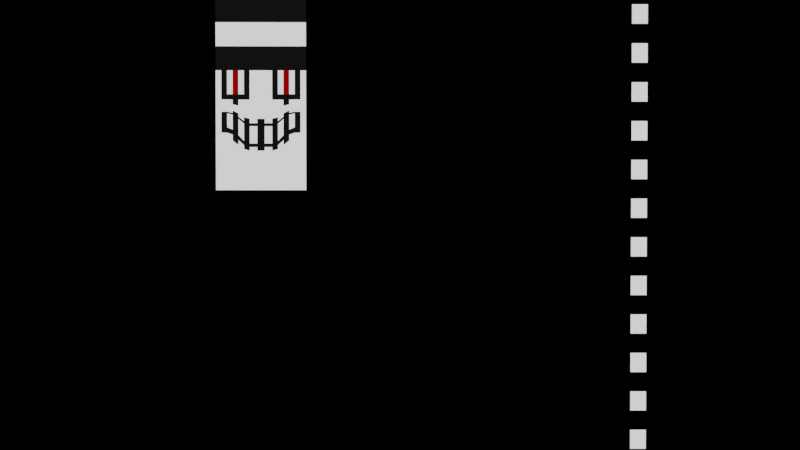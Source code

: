 # Source: welcome_14_-_3.blend  (saved by Blender 3.4.6; exported with 4.5.12 LTS)
import bpy
from mathutils import Matrix  # noqa: F401  (used for matrix-valued properties, if any)

bpy.ops.wm.read_factory_settings(use_empty=True)
scene = bpy.context.scene
scene.name = 'Scene'

# ---- collections
col_collection = bpy.data.collections.new('Collection'); scene.collection.children.link(col_collection)

# ---- materials (node trees are filled in below, after node groups)
mat_material_001 = bpy.data.materials.new('Material.001')
mat_material_001.use_transparent_shadow = False
mat_material_002 = bpy.data.materials.new('Material.002')
mat_material_002.use_transparent_shadow = False
mat_material_003 = bpy.data.materials.new('Material.003')
mat_material_003.use_transparent_shadow = False
mat_material_004 = bpy.data.materials.new('Material.004')
mat_material_004.use_transparent_shadow = False
mat_material_005 = bpy.data.materials.new('Material.005')
mat_material_005.use_transparent_shadow = False
mat_material_006 = bpy.data.materials.new('Material.006')
mat_material_006.use_transparent_shadow = False

# ---- material node trees
mat_material_001.use_nodes = True; mat_material_001.node_tree.nodes.clear()
_N = mat_material_001.node_tree.nodes; _L = mat_material_001.node_tree.links
n0 = _N.new('ShaderNodeBsdfPrincipled'); n0.name = 'Principled BSDF'; n0.location = (10, 300)
n0.distribution = 'GGX'
n0.subsurface_method = 'RANDOM_WALK_SKIN'
n0.inputs[0].default_value = (1.0, 1.0, 1.0, 1.0)
n0.inputs[3].default_value = 1.45
n0.inputs[28].default_value = 1.0
n1 = _N.new('ShaderNodeOutputMaterial'); n1.name = 'Material Output'; n1.location = (300, 300)
_L.new(n0.outputs[0], n1.inputs[0])
n1.is_active_output = True
mat_material_002.use_nodes = True; mat_material_002.node_tree.nodes.clear()
_N = mat_material_002.node_tree.nodes; _L = mat_material_002.node_tree.links
n0 = _N.new('ShaderNodeBsdfPrincipled'); n0.name = 'Principled BSDF'; n0.location = (10, 300)
n0.distribution = 'GGX'
n0.subsurface_method = 'RANDOM_WALK_SKIN'
n0.inputs[0].default_value = (0.02038, 0.02038, 0.02038, 1.0)
n0.inputs[3].default_value = 1.45
n0.inputs[27].default_value = (0.005605, 0.005605, 0.005605, 1.0)
n0.inputs[28].default_value = 1.0
n1 = _N.new('ShaderNodeOutputMaterial'); n1.name = 'Material Output'; n1.location = (300, 300)
_L.new(n0.outputs[0], n1.inputs[0])
n1.is_active_output = True
mat_material_003.use_nodes = True; mat_material_003.node_tree.nodes.clear()
_N = mat_material_003.node_tree.nodes; _L = mat_material_003.node_tree.links
n0 = _N.new('ShaderNodeBsdfPrincipled'); n0.name = 'Principled BSDF'; n0.location = (10, 300)
n0.distribution = 'GGX'
n0.subsurface_method = 'RANDOM_WALK_SKIN'
n0.inputs[0].default_value = (0.8, 0.0, 0.003113, 1.0)
n0.inputs[3].default_value = 1.45
n0.inputs[27].default_value = (0.2462, 0.0, 0.0008043, 1.0)
n0.inputs[28].default_value = 1.0
n1 = _N.new('ShaderNodeOutputMaterial'); n1.name = 'Material Output'; n1.location = (300, 300)
_L.new(n0.outputs[0], n1.inputs[0])
n1.is_active_output = True
mat_material_004.use_nodes = True; mat_material_004.node_tree.nodes.clear()
_N = mat_material_004.node_tree.nodes; _L = mat_material_004.node_tree.links
n0 = _N.new('ShaderNodeBsdfPrincipled'); n0.name = 'Principled BSDF'; n0.location = (10, 300)
n0.distribution = 'GGX'
n0.subsurface_method = 'RANDOM_WALK_SKIN'
n0.inputs[0].default_value = (0.0, 0.8, 0.3478, 1.0)
n0.inputs[3].default_value = 1.45
n0.inputs[27].default_value = (0.2596, 0.6738, 0.3923, 1.0)
n0.inputs[28].default_value = 1.0
n1 = _N.new('ShaderNodeOutputMaterial'); n1.name = 'Material Output'; n1.location = (300, 300)
_L.new(n0.outputs[0], n1.inputs[0])
n1.is_active_output = True
mat_material_005.use_nodes = True; mat_material_005.node_tree.nodes.clear()
_N = mat_material_005.node_tree.nodes; _L = mat_material_005.node_tree.links
n0 = _N.new('ShaderNodeBsdfPrincipled'); n0.name = 'Principled BSDF'; n0.location = (10, 300)
n0.distribution = 'GGX'
n0.subsurface_method = 'RANDOM_WALK_SKIN'
n0.inputs[0].default_value = (0.0, 0.0, 0.0, 1.0)
n0.inputs[3].default_value = 1.45
n0.inputs[27].default_value = (0.0, 0.0, 0.0, 1.0)
n0.inputs[28].default_value = 1.0
n1 = _N.new('ShaderNodeOutputMaterial'); n1.name = 'Material Output'; n1.location = (300, 300)
_L.new(n0.outputs[0], n1.inputs[0])
n1.is_active_output = True
mat_material_006.use_nodes = True; mat_material_006.node_tree.nodes.clear()
_N = mat_material_006.node_tree.nodes; _L = mat_material_006.node_tree.links
n0 = _N.new('ShaderNodeBsdfPrincipled'); n0.name = 'Principled BSDF'; n0.location = (10, 300)
n0.distribution = 'GGX'
n0.subsurface_method = 'RANDOM_WALK_SKIN'
n0.inputs[0].default_value = (0.8, 0.07828, 0.0, 1.0)
n0.inputs[3].default_value = 1.45
n0.inputs[27].default_value = (1.0, 0.0572, 0.006553, 1.0)
n0.inputs[28].default_value = 1.0
n1 = _N.new('ShaderNodeOutputMaterial'); n1.name = 'Material Output'; n1.location = (300, 300)
_L.new(n0.outputs[0], n1.inputs[0])
n1.is_active_output = True

# ---- world
world_world = bpy.data.worlds.new('World'); scene.world = world_world
world_world.use_nodes = True; world_world.node_tree.nodes.clear()
_N = world_world.node_tree.nodes; _L = world_world.node_tree.links
n0 = _N.new('ShaderNodeOutputWorld'); n0.name = 'World Output'; n0.location = (300, 300)
n1 = _N.new('ShaderNodeBackground'); n1.name = 'Background'; n1.location = (10, 300)
n1.inputs[0].default_value = (0.0, 0.0, 0.0, 1.0)
_L.new(n1.outputs[0], n0.inputs[0])
n0.is_active_output = True
world_world.color = (0.05088, 0.05088, 0.05088)
world_world.use_sun_shadow = False
world_world.sun_shadow_jitter_overblur = 0.0

# ---- cameras
cam_camera = bpy.data.cameras.new('Camera')
cam_camera.clip_end = 100.0
cam_camera.ortho_scale = 7.314

# ---- meshes
me_plane = bpy.data.meshes.new('Plane')
me_plane.from_pydata([(-1.0, -1.0, 0.0), (1.0, -1.0, 0.0), (-1.0, 1.0, 0.0), (1.0, 1.0, 0.0), (-1.0, 0.75, 0.0), (-1.0, 0.5, 0.0), (-1.0, 0.25, 0.0), (-1.0, 0.0, 0.0), (-1.0, -0.1935, -5.243e-09), (-1.0, -0.4195, -7.472e-09), (-1.0, -0.75, 0.0), (-0.75, -1.0, 0.0), (-0.5, -1.0, 0.0), (-0.25, -1.0, 0.0), (0.0, -1.0, 0.0), (0.25, -1.0, 0.0), (0.5, -1.0, 0.0), (0.75, -1.0, 0.0), (1.0, -0.75, 0.0), (1.0, -0.4195, -7.472e-09), (1.0, -0.1935, -5.243e-09), (1.0, 0.0, 0.0), (1.0, 0.25, 0.0), (1.0, 0.5, 0.0), (1.0, 0.75, 0.0), (0.75, 1.0, 0.0), (0.5, 1.0, 0.0), (0.25, 1.0, 0.0), (0.0, 1.0, 0.0), (-0.25, 1.0, 0.0), (-0.5, 1.0, 0.0), (-0.75, 1.0, 0.0), (-0.75, -0.75, 0.0), (-0.75, -0.3997, -9.307e-09), (-0.75, -0.1822, -6.29e-09), (-0.75, 0.0, 0.0), (-0.75, 0.25, 0.0), (-0.75, 0.5, 0.0), (-0.75, 0.75, 0.0), (-0.5, -0.75, 0.0), (-0.5, -0.4762, -2.21e-09), (-0.5, -0.2323, -1.643e-09), (-0.5, 0.0, 0.0), (-0.5, 0.25, 0.0), (-0.5, 0.5, 0.0), (-0.5, 0.75, 0.0), (-0.25, -0.75, 0.0), (-0.25, -0.5493, 4.573e-09), (-0.25, -0.3013, 4.764e-09), (-0.25, 0.0, 0.0), (-0.25, 0.25, 0.0), (-0.25, 0.5, 0.0), (-0.25, 0.75, 0.0), (0.0, -0.75, 0.0), (0.0, -0.5493, 4.573e-09), (0.0, -0.3013, 4.764e-09), (0.0, 0.0, 0.0), (0.0, 0.25, 0.0), (0.0, 0.5, 0.0), (0.0, 0.75, 0.0), (0.25, -0.75, 0.0), (0.25, -0.5493, 4.573e-09), (0.25, -0.3013, 4.764e-09), (0.25, 0.0, 0.0), (0.25, 0.25, 0.0), (0.25, 0.5, 0.0), (0.25, 0.75, 0.0), (0.5, -0.75, 0.0), (0.5, -0.4762, -2.21e-09), (0.5, -0.2323, -1.643e-09), (0.5, 0.0, 0.0), (0.5, 0.25, 0.0), (0.5, 0.5, 0.0), (0.5, 0.75, 0.0), (0.75, -0.75, 0.0), (0.75, -0.3997, -9.307e-09), (0.75, -0.1822, -6.29e-09), (0.75, 0.0, 0.0), (0.75, 0.25, 0.0), (0.75, 0.5, 0.0), (0.75, 0.75, 0.0), (-0.625, -1.0, 0.0), (-0.625, 1.0, 0.0), (-0.625, -0.75, 0.0), (-0.625, -0.4196, -7.462e-09), (-0.625, -0.1935, -5.243e-09), (-0.625, 0.0, 0.0), (-0.625, 0.25, 0.0), (-0.625, 0.5, 0.0), (-0.625, 0.75, 0.0), (-0.375, -1.0, 0.0), (-0.375, 1.0, 0.0), (-0.375, -0.75, 0.0), (-0.375, -0.5293, 2.719e-09), (-0.375, -0.28, 2.78e-09), (-0.375, 0.0, 0.0), (-0.375, 0.25, 0.0), (-0.375, 0.5, 0.0), (-0.375, 0.75, 0.0), (0.375, -1.0, 0.0), (0.375, 1.0, 0.0), (0.375, -0.75, 0.0), (0.375, -0.5293, 2.719e-09), (0.375, -0.28, 2.78e-09), (0.375, 0.0, 0.0), (0.375, 0.25, 0.0), (0.375, 0.5, 0.0), (0.375, 0.75, 0.0), (0.625, -1.0, 0.0), (0.625, 1.0, 0.0), (0.625, -0.75, 0.0), (0.625, -0.4196, -7.462e-09), (0.625, -0.1935, -5.243e-09), (0.625, 0.0, 0.0), (0.625, 0.25, 0.0), (0.625, 0.5, 0.0), (0.625, 0.75, 0.0), (-0.875, 1.0, 0.0), (-0.875, -1.0, 0.0), (-0.875, -0.75, 0.0), (-0.875, -0.3997, -9.307e-09), (-0.875, -0.1822, -6.29e-09), (-0.875, 0.0, 0.0), (-0.875, 0.25, 0.0), (-0.875, 0.5, 0.0), (-0.875, 0.75, 0.0), (0.875, -1.0, 0.0), (0.875, 1.0, 0.0), (0.875, -0.75, 0.0), (0.875, -0.3997, -9.307e-09), (0.875, -0.1822, -6.29e-09), (0.875, 0.0, 0.0), (0.875, 0.25, 0.0), (0.875, 0.5, 0.0), (0.875, 0.75, 0.0), (-1.0, -0.05427, -8.636e-11), (1.0, -0.05427, -8.636e-11), (-0.75, -0.05329, -1.767e-10), (-0.5, -0.0552, 0.0), (-0.25, -0.0552, 0.0), (0.0, -0.0552, 0.0), (0.25, -0.0552, 0.0), (0.5, -0.0552, 0.0), (0.75, -0.05329, -1.767e-10), (-0.625, -0.05427, -8.636e-11), (-0.375, -0.0552, 0.0), (0.375, -0.0552, 0.0), (0.625, -0.05427, -8.636e-11), (-0.875, -0.05329, -1.767e-10), (0.875, -0.05329, -1.767e-10), (-1.0, -0.3682, -8.942e-09), (1.0, -0.3682, -8.942e-09), (-0.75, -0.3437, -1.121e-08), (-0.5, -0.4258, -3.598e-09), (-0.25, -0.5133, 4.516e-09), (0.0, -0.5139, 4.573e-09), (0.25, -0.5133, 4.516e-09), (0.5, -0.4258, -3.598e-09), (0.75, -0.3437, -1.121e-08), (-0.625, -0.3682, -8.942e-09), (-0.375, -0.4872, 2.103e-09), (0.375, -0.4872, 2.103e-09), (0.625, -0.3682, -8.942e-09), (-0.875, -0.3437, -1.121e-08), (0.875, -0.3437, -1.121e-08), (1.0, -0.2109, -6.466e-09), (-0.75, -0.1982, -7.645e-09), (-0.5, -0.2549, -2.385e-09), (-0.25, -0.3313, 4.706e-09), (0.0, -0.3319, 4.764e-09), (0.25, -0.3313, 4.706e-09), (0.5, -0.2549, -2.385e-09), (0.75, -0.1982, -7.645e-09), (-0.625, -0.2109, -6.462e-09), (-0.375, -0.3048, 2.245e-09), (0.375, -0.3048, 2.245e-09), (0.625, -0.2109, -6.462e-09), (-0.875, -0.1982, -7.645e-09), (0.875, -0.1982, -7.645e-09), (-1.0, -0.2109, -6.466e-09), (-1.0, -0.2716, -9.371e-09), (1.0, -0.2716, -9.371e-09), (-0.75, -0.2537, -1.103e-08), (-0.5, -0.3237, -4.538e-09), (-0.25, -0.4091, 3.392e-09), (0.0, -0.412, 3.653e-09), (0.25, -0.4091, 3.392e-09), (0.5, -0.3237, -4.538e-09), (0.75, -0.2537, -1.103e-08), (-0.625, -0.2716, -9.365e-09), (-0.375, -0.3817, 8.415e-10), (0.375, -0.3817, 8.415e-10), (0.625, -0.2716, -9.365e-09), (-0.875, -0.2537, -1.103e-08), (0.875, -0.2537, -1.103e-08), (-0.08106, -1.0, 0.0), (-0.08106, 1.0, 0.0), (-0.08106, -0.75, 0.0), (-0.08106, -0.5493, 4.573e-09), (-0.08106, -0.3013, 4.764e-09), (-0.08106, 0.0, 0.0), (-0.08106, 0.25, 0.0), (-0.08106, 0.5, 0.0), (-0.08106, 0.75, 0.0), (-0.08106, -0.0552, 0.0), (-0.08106, -0.5136, 4.544e-09), (-0.08106, -0.3316, 4.735e-09), (-0.08106, -0.4106, 3.523e-09), (0.08106, -1.0, 0.0), (0.08106, 1.0, 0.0), (0.08106, -0.75, 0.0), (0.08106, -0.5493, 4.573e-09), (0.08106, -0.3013, 4.764e-09), (0.08106, 0.0, 0.0), (0.08106, 0.25, 0.0), (0.08106, 0.5, 0.0), (0.08106, 0.75, 0.0), (0.08106, -0.0552, 0.0), (0.08106, -0.5136, 4.544e-09), (0.08106, -0.3316, 4.735e-09), (0.08106, -0.4106, 3.523e-09), (-1.0, -0.104, -1.928e-09), (1.0, -0.104, -1.928e-09), (-0.75, -0.09933, -2.36e-09), (-0.5, -0.1184, -5.868e-10), (-0.25, -0.1431, 1.701e-09), (0.0, -0.1431, 1.701e-09), (0.25, -0.1431, 1.701e-09), (0.5, -0.1184, -5.868e-10), (0.75, -0.09933, -2.36e-09), (-0.625, -0.104, -1.928e-09), (-0.375, -0.1355, 9.927e-10), (0.375, -0.1355, 9.927e-10), (0.625, -0.104, -1.928e-09), (-0.875, -0.09933, -2.36e-09), (0.875, -0.09933, -2.36e-09), (-0.08106, -0.1431, 1.701e-09), (0.08106, -0.1431, 1.701e-09), (-1.0, -0.1676, -4.283e-09), (1.0, -0.1676, -4.283e-09), (-0.75, -0.1582, -5.153e-09), (-0.5, -0.1993, -1.337e-09), (-0.25, -0.2555, 3.877e-09), (0.0, -0.2555, 3.877e-09), (0.25, -0.2555, 3.877e-09), (0.5, -0.1993, -1.337e-09), (0.75, -0.1582, -5.153e-09), (-0.625, -0.1676, -4.283e-09), (-0.375, -0.2381, 2.262e-09), (0.375, -0.2381, 2.262e-09), (0.625, -0.1676, -4.283e-09), (-0.875, -0.1582, -5.153e-09), (0.875, -0.1582, -5.153e-09), (-0.08106, -0.2555, 3.877e-09), (0.08106, -0.2555, 3.877e-09), (-1.0, -0.4814, -6.071e-09), (1.0, -0.4814, -6.071e-09), (-0.75, -0.4654, -7.562e-09), (-0.5, -0.5275, -1.796e-09), (-0.25, -0.5869, 3.716e-09), (0.0, -0.5869, 3.716e-09), (0.25, -0.5869, 3.716e-09), (0.5, -0.5275, -1.796e-09), (0.75, -0.4654, -7.562e-09), (-0.625, -0.4815, -6.063e-09), (-0.375, -0.5707, 2.209e-09), (0.375, -0.5707, 2.209e-09), (0.625, -0.4815, -6.063e-09), (-0.875, -0.4654, -7.562e-09), (0.875, -0.4654, -7.562e-09), (-0.08106, -0.5869, 3.716e-09), (0.08106, -0.5869, 3.716e-09)], [], [(134, 24, 3, 127), (125, 38, 31, 117), (89, 45, 30, 82), (98, 52, 29, 91), (203, 59, 28, 196), (216, 66, 27, 209), (107, 73, 26, 100), (116, 80, 25, 109), (118, 11, 32, 119), (268, 257, 33, 120), (177, 166, 34, 121), (148, 137, 35, 122), (122, 35, 36, 123), (123, 36, 37, 124), (124, 37, 38, 125), (81, 12, 39, 83), (264, 258, 40, 84), (173, 167, 41, 85), (144, 138, 42, 86), (86, 42, 43, 87), (87, 43, 44, 88), (88, 44, 45, 89), (90, 13, 46, 92), (265, 259, 47, 93), (174, 168, 48, 94), (145, 139, 49, 95), (95, 49, 50, 96), (96, 50, 51, 97), (97, 51, 52, 98), (195, 14, 53, 197), (270, 260, 54, 198), (206, 169, 55, 199), (204, 140, 56, 200), (200, 56, 57, 201), (201, 57, 58, 202), (202, 58, 59, 203), (208, 15, 60, 210), (271, 261, 61, 211), (219, 170, 62, 212), (217, 141, 63, 213), (213, 63, 64, 214), (214, 64, 65, 215), (215, 65, 66, 216), (99, 16, 67, 101), (266, 262, 68, 102), (175, 171, 69, 103), (146, 142, 70, 104), (104, 70, 71, 105), (105, 71, 72, 106), (106, 72, 73, 107), (108, 17, 74, 110), (267, 263, 75, 111), (176, 172, 76, 112), (147, 143, 77, 113), (113, 77, 78, 114), (114, 78, 79, 115), (115, 79, 80, 116), (126, 1, 18, 128), (269, 256, 19, 129), (178, 165, 20, 130), (149, 136, 21, 131), (131, 21, 22, 132), (132, 22, 23, 133), (133, 23, 24, 134), (37, 88, 89, 38), (36, 87, 88, 37), (35, 86, 87, 36), (137, 144, 86, 35), (166, 173, 85, 34), (257, 264, 84, 33), (11, 81, 83, 32), (38, 89, 82, 31), (44, 97, 98, 45), (43, 96, 97, 44), (42, 95, 96, 43), (138, 145, 95, 42), (167, 174, 94, 41), (258, 265, 93, 40), (12, 90, 92, 39), (45, 98, 91, 30), (65, 106, 107, 66), (64, 105, 106, 65), (63, 104, 105, 64), (141, 146, 104, 63), (170, 175, 103, 62), (261, 266, 102, 61), (15, 99, 101, 60), (66, 107, 100, 27), (72, 115, 116, 73), (71, 114, 115, 72), (70, 113, 114, 71), (142, 147, 113, 70), (171, 176, 112, 69), (262, 267, 111, 68), (16, 108, 110, 67), (73, 116, 109, 26), (5, 124, 125, 4), (6, 123, 124, 5), (7, 122, 123, 6), (135, 148, 122, 7), (179, 177, 121, 8), (255, 268, 120, 9), (0, 118, 119, 10), (4, 125, 117, 2), (79, 133, 134, 80), (78, 132, 133, 79), (77, 131, 132, 78), (143, 149, 131, 77), (172, 178, 130, 76), (263, 269, 129, 75), (17, 126, 128, 74), (80, 134, 127, 25), (229, 235, 149, 143), (221, 234, 148, 135), (228, 233, 147, 142), (227, 232, 146, 141), (224, 231, 145, 138), (223, 230, 144, 137), (235, 222, 136, 149), (233, 229, 143, 147), (232, 228, 142, 146), (237, 227, 141, 217), (236, 226, 140, 204), (231, 225, 139, 145), (230, 224, 138, 144), (234, 223, 137, 148), (75, 129, 164, 158), (9, 120, 163, 150), (68, 111, 162, 157), (61, 102, 161, 156), (40, 93, 160, 153), (33, 84, 159, 152), (129, 19, 151, 164), (111, 75, 158, 162), (102, 68, 157, 161), (211, 61, 156, 218), (198, 54, 155, 205), (93, 47, 154, 160), (84, 40, 153, 159), (120, 33, 152, 163), (188, 194, 178, 172), (180, 193, 177, 179), (187, 192, 176, 171), (186, 191, 175, 170), (183, 190, 174, 167), (182, 189, 173, 166), (194, 181, 165, 178), (192, 188, 172, 176), (191, 187, 171, 175), (220, 186, 170, 219), (207, 185, 169, 206), (190, 184, 168, 174), (189, 183, 167, 173), (193, 182, 166, 177), (163, 152, 182, 193), (159, 153, 183, 189), (160, 154, 184, 190), (205, 155, 185, 207), (218, 156, 186, 220), (161, 157, 187, 191), (162, 158, 188, 192), (164, 151, 181, 194), (152, 159, 189, 182), (153, 160, 190, 183), (156, 161, 191, 186), (157, 162, 192, 187), (150, 163, 193, 180), (158, 164, 194, 188), (154, 205, 207, 184), (184, 207, 206, 168), (47, 198, 205, 154), (225, 236, 204, 139), (51, 202, 203, 52), (50, 201, 202, 51), (49, 200, 201, 50), (139, 204, 200, 49), (168, 206, 199, 48), (259, 270, 198, 47), (13, 195, 197, 46), (52, 203, 196, 29), (155, 218, 220, 185), (185, 220, 219, 169), (54, 211, 218, 155), (226, 237, 217, 140), (58, 215, 216, 59), (57, 214, 215, 58), (56, 213, 214, 57), (140, 217, 213, 56), (169, 219, 212, 55), (260, 271, 211, 54), (14, 208, 210, 53), (59, 216, 209, 28), (243, 254, 237, 226), (242, 253, 236, 225), (251, 240, 223, 234), (247, 241, 224, 230), (248, 242, 225, 231), (253, 243, 226, 236), (254, 244, 227, 237), (249, 245, 228, 232), (250, 246, 229, 233), (252, 239, 222, 235), (240, 247, 230, 223), (241, 248, 231, 224), (244, 249, 232, 227), (245, 250, 233, 228), (238, 251, 234, 221), (246, 252, 235, 229), (76, 130, 252, 246), (8, 121, 251, 238), (69, 112, 250, 245), (62, 103, 249, 244), (41, 94, 248, 241), (34, 85, 247, 240), (130, 20, 239, 252), (112, 76, 246, 250), (103, 69, 245, 249), (212, 62, 244, 254), (199, 55, 243, 253), (94, 48, 242, 248), (85, 41, 241, 247), (121, 34, 240, 251), (48, 199, 253, 242), (55, 212, 254, 243), (53, 210, 271, 260), (46, 197, 270, 259), (74, 128, 269, 263), (10, 119, 268, 255), (67, 110, 267, 262), (60, 101, 266, 261), (39, 92, 265, 258), (32, 83, 264, 257), (128, 18, 256, 269), (110, 74, 263, 267), (101, 67, 262, 266), (210, 60, 261, 271), (197, 53, 260, 270), (92, 46, 259, 265), (83, 39, 258, 264), (119, 32, 257, 268)])
me_plane.polygons.foreach_set('material_index', [1, 1, 1, 1, 1, 1, 1, 1, 0, 0, 1, 1, 1, 1, 0, 0, 1, 1, 1, 2, 1, 0, 0, 1, 1, 1, 1, 1, 0, 0, 1, 1, 0, 0, 1, 0, 0, 0, 1, 0, 0, 1, 0, 0, 0, 1, 1, 0, 1, 0, 0, 0, 1, 1, 0, 1, 0, 0, 0, 0, 0, 0, 1, 0, 0, 1, 0, 1, 1, 0, 0, 1, 0, 1, 0, 1, 1, 0, 0, 1, 0, 1, 1, 1, 1, 1, 0, 1, 0, 1, 2, 1, 1, 1, 0, 1, 0, 1, 0, 0, 0, 0, 0, 1, 0, 1, 1, 1, 1, 0, 0, 1, 0, 0, 1, 0, 0, 0, 0, 0, 0, 0, 0, 0, 1, 0, 1, 0, 1, 1, 1, 1, 0, 1, 1, 1, 1, 1, 1, 1, 1, 0, 1, 1, 0, 0, 0, 0, 0, 0, 1, 1, 1, 1, 1, 1, 1, 1, 0, 0, 0, 0, 0, 0, 1, 1, 0, 1, 0, 0, 1, 0, 0, 1, 0, 0, 1, 0, 0, 1, 1, 1, 1, 0, 0, 1, 0, 0, 1, 1, 0, 1, 0, 0, 0, 0, 0, 0, 0, 0, 0, 0, 0, 0, 0, 0, 0, 0, 0, 0, 1, 1, 0, 0, 0, 0, 0, 0, 1, 1, 1, 0, 0, 1, 0, 0, 0, 0, 0, 0, 0, 0, 0, 0, 0, 0, 0, 0, 0, 0])
_uv = me_plane.uv_layers.new(name='UVMap')
_uv.uv.foreach_set('vector', [0.9375, 0.875, 1.0, 0.875, 1.0, 1.0, 0.9375, 1.0, 0.0625, 0.875, 0.125, 0.875, 0.125, 1.0, 0.0625, 1.0, 0.1875, 0.875, 0.25, 0.875, 0.25, 1.0, 0.1875, 1.0, 0.3125, 0.875, 0.375, 0.875, 0.375, 1.0, 0.3125, 1.0, 0.4375, 0.875, 0.5, 0.875, 0.5, 1.0, 0.4375, 1.0, 0.5625, 0.875, 0.625, 0.875, 0.625, 1.0, 0.5625, 1.0, 0.6875, 0.875, 0.75, 0.875, 0.75, 1.0, 0.6875, 1.0, 0.8125, 0.875, 0.875, 0.875, 0.875, 1.0, 0.8125, 1.0, 0.0625, 0.0, 0.125, 0.0, 0.125, 0.125, 0.0625, 0.125, 0.0625, 0.2266, 0.125, 0.2266, 0.125, 0.25, 0.0625, 0.25, 0.0625, 0.3597, 0.125, 0.3597, 0.125, 0.375, 0.0625, 0.375, 0.0625, 0.4724, 0.125, 0.4724, 0.125, 0.5, 0.0625, 0.5, 0.0625, 0.5, 0.125, 0.5, 0.125, 0.625, 0.0625, 0.625, 0.0625, 0.625, 0.125, 0.625, 0.125, 0.75, 0.0625, 0.75, 0.0625, 0.75, 0.125, 0.75, 0.125, 0.875, 0.0625, 0.875, 0.1875, 0.0, 0.25, 0.0, 0.25, 0.125, 0.1875, 0.125, 0.1875, 0.2266, 0.25, 0.2266, 0.25, 0.25, 0.1875, 0.25, 0.1875, 0.3597, 0.25, 0.3597, 0.25, 0.375, 0.1875, 0.375, 0.1875, 0.4724, 0.25, 0.4724, 0.25, 0.5, 0.1875, 0.5, 0.1875, 0.5, 0.25, 0.5, 0.25, 0.625, 0.1875, 0.625, 0.1875, 0.625, 0.25, 0.625, 0.25, 0.75, 0.1875, 0.75, 0.1875, 0.75, 0.25, 0.75, 0.25, 0.875, 0.1875, 0.875, 0.3125, 0.0, 0.375, 0.0, 0.375, 0.125, 0.3125, 0.125, 0.3125, 0.2266, 0.375, 0.2266, 0.375, 0.25, 0.3125, 0.25, 0.3125, 0.3597, 0.375, 0.3597, 0.375, 0.375, 0.3125, 0.375, 0.3125, 0.4724, 0.375, 0.4724, 0.375, 0.5, 0.3125, 0.5, 0.3125, 0.5, 0.375, 0.5, 0.375, 0.625, 0.3125, 0.625, 0.3125, 0.625, 0.375, 0.625, 0.375, 0.75, 0.3125, 0.75, 0.3125, 0.75, 0.375, 0.75, 0.375, 0.875, 0.3125, 0.875, 0.4375, 0.0, 0.5, 0.0, 0.5, 0.125, 0.4375, 0.125, 0.4375, 0.2266, 0.5, 0.2266, 0.5, 0.25, 0.4375, 0.25, 0.4375, 0.3597, 0.5, 0.3597, 0.5, 0.375, 0.4375, 0.375, 0.4375, 0.4724, 0.5, 0.4724, 0.5, 0.5, 0.4375, 0.5, 0.4375, 0.5, 0.5, 0.5, 0.5, 0.625, 0.4375, 0.625, 0.4375, 0.625, 0.5, 0.625, 0.5, 0.75, 0.4375, 0.75, 0.4375, 0.75, 0.5, 0.75, 0.5, 0.875, 0.4375, 0.875, 0.5625, 0.0, 0.625, 0.0, 0.625, 0.125, 0.5625, 0.125, 0.5625, 0.2266, 0.625, 0.2266, 0.625, 0.25, 0.5625, 0.25, 0.5625, 0.3597, 0.625, 0.3597, 0.625, 0.375, 0.5625, 0.375, 0.5625, 0.4724, 0.625, 0.4724, 0.625, 0.5, 0.5625, 0.5, 0.5625, 0.5, 0.625, 0.5, 0.625, 0.625, 0.5625, 0.625, 0.5625, 0.625, 0.625, 0.625, 0.625, 0.75, 0.5625, 0.75, 0.5625, 0.75, 0.625, 0.75, 0.625, 0.875, 0.5625, 0.875, 0.6875, 0.0, 0.75, 0.0, 0.75, 0.125, 0.6875, 0.125, 0.6875, 0.2266, 0.75, 0.2266, 0.75, 0.25, 0.6875, 0.25, 0.6875, 0.3597, 0.75, 0.3597, 0.75, 0.375, 0.6875, 0.375, 0.6875, 0.4724, 0.75, 0.4724, 0.75, 0.5, 0.6875, 0.5, 0.6875, 0.5, 0.75, 0.5, 0.75, 0.625, 0.6875, 0.625, 0.6875, 0.625, 0.75, 0.625, 0.75, 0.75, 0.6875, 0.75, 0.6875, 0.75, 0.75, 0.75, 0.75, 0.875, 0.6875, 0.875, 0.8125, 0.0, 0.875, 0.0, 0.875, 0.125, 0.8125, 0.125, 0.8125, 0.2266, 0.875, 0.2266, 0.875, 0.25, 0.8125, 0.25, 0.8125, 0.3597, 0.875, 0.3597, 0.875, 0.375, 0.8125, 0.375, 0.8125, 0.4724, 0.875, 0.4724, 0.875, 0.5, 0.8125, 0.5, 0.8125, 0.5, 0.875, 0.5, 0.875, 0.625, 0.8125, 0.625, 0.8125, 0.625, 0.875, 0.625, 0.875, 0.75, 0.8125, 0.75, 0.8125, 0.75, 0.875, 0.75, 0.875, 0.875, 0.8125, 0.875, 0.9375, 0.0, 1.0, 0.0, 1.0, 0.125, 0.9375, 0.125, 0.9375, 0.2266, 1.0, 0.2266, 1.0, 0.25, 0.9375, 0.25, 0.9375, 0.3597, 1.0, 0.3597, 1.0, 0.375, 0.9375, 0.375, 0.9375, 0.4724, 1.0, 0.4724, 1.0, 0.5, 0.9375, 0.5, 0.9375, 0.5, 1.0, 0.5, 1.0, 0.625, 0.9375, 0.625, 0.9375, 0.625, 1.0, 0.625, 1.0, 0.75, 0.9375, 0.75, 0.9375, 0.75, 1.0, 0.75, 1.0, 0.875, 0.9375, 0.875, 0.125, 0.75, 0.1875, 0.75, 0.1875, 0.875, 0.125, 0.875, 0.125, 0.625, 0.1875, 0.625, 0.1875, 0.75, 0.125, 0.75, 0.125, 0.5, 0.1875, 0.5, 0.1875, 0.625, 0.125, 0.625, 0.125, 0.4724, 0.1875, 0.4724, 0.1875, 0.5, 0.125, 0.5, 0.125, 0.3597, 0.1875, 0.3597, 0.1875, 0.375, 0.125, 0.375, 0.125, 0.2266, 0.1875, 0.2266, 0.1875, 0.25, 0.125, 0.25, 0.125, 0.0, 0.1875, 0.0, 0.1875, 0.125, 0.125, 0.125, 0.125, 0.875, 0.1875, 0.875, 0.1875, 1.0, 0.125, 1.0, 0.25, 0.75, 0.3125, 0.75, 0.3125, 0.875, 0.25, 0.875, 0.25, 0.625, 0.3125, 0.625, 0.3125, 0.75, 0.25, 0.75, 0.25, 0.5, 0.3125, 0.5, 0.3125, 0.625, 0.25, 0.625, 0.25, 0.4724, 0.3125, 0.4724, 0.3125, 0.5, 0.25, 0.5, 0.25, 0.3597, 0.3125, 0.3597, 0.3125, 0.375, 0.25, 0.375, 0.25, 0.2266, 0.3125, 0.2266, 0.3125, 0.25, 0.25, 0.25, 0.25, 0.0, 0.3125, 0.0, 0.3125, 0.125, 0.25, 0.125, 0.25, 0.875, 0.3125, 0.875, 0.3125, 1.0, 0.25, 1.0, 0.625, 0.75, 0.6875, 0.75, 0.6875, 0.875, 0.625, 0.875, 0.625, 0.625, 0.6875, 0.625, 0.6875, 0.75, 0.625, 0.75, 0.625, 0.5, 0.6875, 0.5, 0.6875, 0.625, 0.625, 0.625, 0.625, 0.4724, 0.6875, 0.4724, 0.6875, 0.5, 0.625, 0.5, 0.625, 0.3597, 0.6875, 0.3597, 0.6875, 0.375, 0.625, 0.375, 0.625, 0.2266, 0.6875, 0.2266, 0.6875, 0.25, 0.625, 0.25, 0.625, 0.0, 0.6875, 0.0, 0.6875, 0.125, 0.625, 0.125, 0.625, 0.875, 0.6875, 0.875, 0.6875, 1.0, 0.625, 1.0, 0.75, 0.75, 0.8125, 0.75, 0.8125, 0.875, 0.75, 0.875, 0.75, 0.625, 0.8125, 0.625, 0.8125, 0.75, 0.75, 0.75, 0.75, 0.5, 0.8125, 0.5, 0.8125, 0.625, 0.75, 0.625, 0.75, 0.4724, 0.8125, 0.4724, 0.8125, 0.5, 0.75, 0.5, 0.75, 0.3597, 0.8125, 0.3597, 0.8125, 0.375, 0.75, 0.375, 0.75, 0.2266, 0.8125, 0.2266, 0.8125, 0.25, 0.75, 0.25, 0.75, 0.0, 0.8125, 0.0, 0.8125, 0.125, 0.75, 0.125, 0.75, 0.875, 0.8125, 0.875, 0.8125, 1.0, 0.75, 1.0, 0.0, 0.75, 0.0625, 0.75, 0.0625, 0.875, 0.0, 0.875, 0.0, 0.625, 0.0625, 0.625, 0.0625, 0.75, 0.0, 0.75, 0.0, 0.5, 0.0625, 0.5, 0.0625, 0.625, 0.0, 0.625, 0.0, 0.4724, 0.0625, 0.4724, 0.0625, 0.5, 0.0, 0.5, 0.0, 0.3597, 0.0625, 0.3597, 0.0625, 0.375, 0.0, 0.375, 0.0, 0.2266, 0.0625, 0.2266, 0.0625, 0.25, 0.0, 0.25, 0.0, 0.0, 0.0625, 0.0, 0.0625, 0.125, 0.0, 0.125, 0.0, 0.875, 0.0625, 0.875, 0.0625, 1.0, 0.0, 1.0, 0.875, 0.75, 0.9375, 0.75, 0.9375, 0.875, 0.875, 0.875, 0.875, 0.625, 0.9375, 0.625, 0.9375, 0.75, 0.875, 0.75, 0.875, 0.5, 0.9375, 0.5, 0.9375, 0.625, 0.875, 0.625, 0.875, 0.4724, 0.9375, 0.4724, 0.9375, 0.5, 0.875, 0.5, 0.875, 0.3597, 0.9375, 0.3597, 0.9375, 0.375, 0.875, 0.375, 0.875, 0.2266, 0.9375, 0.2266, 0.9375, 0.25, 0.875, 0.25, 0.875, 0.0, 0.9375, 0.0, 0.9375, 0.125, 0.875, 0.125, 0.875, 0.875, 0.9375, 0.875, 0.9375, 1.0, 0.875, 1.0, 0.875, 0.4376, 0.9375, 0.4376, 0.9375, 0.4724, 0.875, 0.4724, 0.0, 0.4376, 0.0625, 0.4376, 0.0625, 0.4724, 0.0, 0.4724, 0.75, 0.4376, 0.8125, 0.4376, 0.8125, 0.4724, 0.75, 0.4724, 0.625, 0.4376, 0.6875, 0.4376, 0.6875, 0.4724, 0.625, 0.4724, 0.25, 0.4376, 0.3125, 0.4376, 0.3125, 0.4724, 0.25, 0.4724, 0.125, 0.4376, 0.1875, 0.4376, 0.1875, 0.4724, 0.125, 0.4724, 0.9375, 0.4376, 1.0, 0.4376, 1.0, 0.4724, 0.9375, 0.4724, 0.8125, 0.4376, 0.875, 0.4376, 0.875, 0.4724, 0.8125, 0.4724, 0.6875, 0.4376, 0.75, 0.4376, 0.75, 0.4724, 0.6875, 0.4724, 0.5625, 0.4376, 0.625, 0.4376, 0.625, 0.4724, 0.5625, 0.4724, 0.4375, 0.4376, 0.5, 0.4376, 0.5, 0.4724, 0.4375, 0.4724, 0.3125, 0.4376, 0.375, 0.4376, 0.375, 0.4724, 0.3125, 0.4724, 0.1875, 0.4376, 0.25, 0.4376, 0.25, 0.4724, 0.1875, 0.4724, 0.0625, 0.4376, 0.125, 0.4376, 0.125, 0.4724, 0.0625, 0.4724, 0.875, 0.25, 0.9375, 0.25, 0.9375, 0.2677, 0.875, 0.2677, 0.0, 0.25, 0.0625, 0.25, 0.0625, 0.2677, 0.0, 0.2677, 0.75, 0.25, 0.8125, 0.25, 0.8125, 0.2677, 0.75, 0.2677, 0.625, 0.25, 0.6875, 0.25, 0.6875, 0.2677, 0.625, 0.2677, 0.25, 0.25, 0.3125, 0.25, 0.3125, 0.2677, 0.25, 0.2677, 0.125, 0.25, 0.1875, 0.25, 0.1875, 0.2677, 0.125, 0.2677, 0.9375, 0.25, 1.0, 0.25, 1.0, 0.2677, 0.9375, 0.2677, 0.8125, 0.25, 0.875, 0.25, 0.875, 0.2677, 0.8125, 0.2677, 0.6875, 0.25, 0.75, 0.25, 0.75, 0.2677, 0.6875, 0.2677, 0.5625, 0.25, 0.625, 0.25, 0.625, 0.2677, 0.5625, 0.2677, 0.4375, 0.25, 0.5, 0.25, 0.5, 0.2677, 0.4375, 0.2677, 0.3125, 0.25, 0.375, 0.25, 0.375, 0.2677, 0.3125, 0.2677, 0.1875, 0.25, 0.25, 0.25, 0.25, 0.2677, 0.1875, 0.2677, 0.0625, 0.25, 0.125, 0.25, 0.125, 0.2677, 0.0625, 0.2677, 0.875, 0.3137, 0.9375, 0.3137, 0.9375, 0.3597, 0.875, 0.3597, 0.0, 0.3137, 0.0625, 0.3137, 0.0625, 0.3597, 0.0, 0.3597, 0.75, 0.3137, 0.8125, 0.3137, 0.8125, 0.3597, 0.75, 0.3597, 0.625, 0.3137, 0.6875, 0.3137, 0.6875, 0.3597, 0.625, 0.3597, 0.25, 0.3137, 0.3125, 0.3137, 0.3125, 0.3597, 0.25, 0.3597, 0.125, 0.3137, 0.1875, 0.3137, 0.1875, 0.3597, 0.125, 0.3597, 0.9375, 0.3137, 1.0, 0.3137, 1.0, 0.3597, 0.9375, 0.3597, 0.8125, 0.3137, 0.875, 0.3137, 0.875, 0.3597, 0.8125, 0.3597, 0.6875, 0.3137, 0.75, 0.3137, 0.75, 0.3597, 0.6875, 0.3597, 0.5625, 0.3137, 0.625, 0.3137, 0.625, 0.3597, 0.5625, 0.3597, 0.4375, 0.3137, 0.5, 0.3137, 0.5, 0.3597, 0.4375, 0.3597, 0.3125, 0.3137, 0.375, 0.3137, 0.375, 0.3597, 0.3125, 0.3597, 0.1875, 0.3137, 0.25, 0.3137, 0.25, 0.3597, 0.1875, 0.3597, 0.0625, 0.3137, 0.125, 0.3137, 0.125, 0.3597, 0.0625, 0.3597, 0.0625, 0.2677, 0.125, 0.2677, 0.125, 0.3137, 0.0625, 0.3137, 0.1875, 0.2677, 0.25, 0.2677, 0.25, 0.3137, 0.1875, 0.3137, 0.3125, 0.2677, 0.375, 0.2677, 0.375, 0.3137, 0.3125, 0.3137, 0.4375, 0.2677, 0.5, 0.2677, 0.5, 0.3137, 0.4375, 0.3137, 0.5625, 0.2677, 0.625, 0.2677, 0.625, 0.3137, 0.5625, 0.3137, 0.6875, 0.2677, 0.75, 0.2677, 0.75, 0.3137, 0.6875, 0.3137, 0.8125, 0.2677, 0.875, 0.2677, 0.875, 0.3137, 0.8125, 0.3137, 0.9375, 0.2677, 1.0, 0.2677, 1.0, 0.3137, 0.9375, 0.3137, 0.125, 0.2677, 0.1875, 0.2677, 0.1875, 0.3137, 0.125, 0.3137, 0.25, 0.2677, 0.3125, 0.2677, 0.3125, 0.3137, 0.25, 0.3137, 0.625, 0.2677, 0.6875, 0.2677, 0.6875, 0.3137, 0.625, 0.3137, 0.75, 0.2677, 0.8125, 0.2677, 0.8125, 0.3137, 0.75, 0.3137, 0.0, 0.2677, 0.0625, 0.2677, 0.0625, 0.3137, 0.0, 0.3137, 0.875, 0.2677, 0.9375, 0.2677, 0.9375, 0.3137, 0.875, 0.3137, 0.375, 0.2677, 0.4375, 0.2677, 0.4375, 0.3137, 0.375, 0.3137, 0.375, 0.3137, 0.4375, 0.3137, 0.4375, 0.3597, 0.375, 0.3597, 0.375, 0.25, 0.4375, 0.25, 0.4375, 0.2677, 0.375, 0.2677, 0.375, 0.4376, 0.4375, 0.4376, 0.4375, 0.4724, 0.375, 0.4724, 0.375, 0.75, 0.4375, 0.75, 0.4375, 0.875, 0.375, 0.875, 0.375, 0.625, 0.4375, 0.625, 0.4375, 0.75, 0.375, 0.75, 0.375, 0.5, 0.4375, 0.5, 0.4375, 0.625, 0.375, 0.625, 0.375, 0.4724, 0.4375, 0.4724, 0.4375, 0.5, 0.375, 0.5, 0.375, 0.3597, 0.4375, 0.3597, 0.4375, 0.375, 0.375, 0.375, 0.375, 0.2266, 0.4375, 0.2266, 0.4375, 0.25, 0.375, 0.25, 0.375, 0.0, 0.4375, 0.0, 0.4375, 0.125, 0.375, 0.125, 0.375, 0.875, 0.4375, 0.875, 0.4375, 1.0, 0.375, 1.0, 0.5, 0.2677, 0.5625, 0.2677, 0.5625, 0.3137, 0.5, 0.3137, 0.5, 0.3137, 0.5625, 0.3137, 0.5625, 0.3597, 0.5, 0.3597, 0.5, 0.25, 0.5625, 0.25, 0.5625, 0.2677, 0.5, 0.2677, 0.5, 0.4376, 0.5625, 0.4376, 0.5625, 0.4724, 0.5, 0.4724, 0.5, 0.75, 0.5625, 0.75, 0.5625, 0.875, 0.5, 0.875, 0.5, 0.625, 0.5625, 0.625, 0.5625, 0.75, 0.5, 0.75, 0.5, 0.5, 0.5625, 0.5, 0.5625, 0.625, 0.5, 0.625, 0.5, 0.4724, 0.5625, 0.4724, 0.5625, 0.5, 0.5, 0.5, 0.5, 0.3597, 0.5625, 0.3597, 0.5625, 0.375, 0.5, 0.375, 0.5, 0.2266, 0.5625, 0.2266, 0.5625, 0.25, 0.5, 0.25, 0.5, 0.0, 0.5625, 0.0, 0.5625, 0.125, 0.5, 0.125, 0.5, 0.875, 0.5625, 0.875, 0.5625, 1.0, 0.5, 1.0, 0.5, 0.3931, 0.5625, 0.3931, 0.5625, 0.4376, 0.5, 0.4376, 0.375, 0.3931, 0.4375, 0.3931, 0.4375, 0.4376, 0.375, 0.4376, 0.0625, 0.3931, 0.125, 0.3931, 0.125, 0.4376, 0.0625, 0.4376, 0.1875, 0.3931, 0.25, 0.3931, 0.25, 0.4376, 0.1875, 0.4376, 0.3125, 0.3931, 0.375, 0.3931, 0.375, 0.4376, 0.3125, 0.4376, 0.4375, 0.3931, 0.5, 0.3931, 0.5, 0.4376, 0.4375, 0.4376, 0.5625, 0.3931, 0.625, 0.3931, 0.625, 0.4376, 0.5625, 0.4376, 0.6875, 0.3931, 0.75, 0.3931, 0.75, 0.4376, 0.6875, 0.4376, 0.8125, 0.3931, 0.875, 0.3931, 0.875, 0.4376, 0.8125, 0.4376, 0.9375, 0.3931, 1.0, 0.3931, 1.0, 0.4376, 0.9375, 0.4376, 0.125, 0.3931, 0.1875, 0.3931, 0.1875, 0.4376, 0.125, 0.4376, 0.25, 0.3931, 0.3125, 0.3931, 0.3125, 0.4376, 0.25, 0.4376, 0.625, 0.3931, 0.6875, 0.3931, 0.6875, 0.4376, 0.625, 0.4376, 0.75, 0.3931, 0.8125, 0.3931, 0.8125, 0.4376, 0.75, 0.4376, 0.0, 0.3931, 0.0625, 0.3931, 0.0625, 0.4376, 0.0, 0.4376, 0.875, 0.3931, 0.9375, 0.3931, 0.9375, 0.4376, 0.875, 0.4376, 0.875, 0.375, 0.9375, 0.375, 0.9375, 0.3931, 0.875, 0.3931, 0.0, 0.375, 0.0625, 0.375, 0.0625, 0.3931, 0.0, 0.3931, 0.75, 0.375, 0.8125, 0.375, 0.8125, 0.3931, 0.75, 0.3931, 0.625, 0.375, 0.6875, 0.375, 0.6875, 0.3931, 0.625, 0.3931, 0.25, 0.375, 0.3125, 0.375, 0.3125, 0.3931, 0.25, 0.3931, 0.125, 0.375, 0.1875, 0.375, 0.1875, 0.3931, 0.125, 0.3931, 0.9375, 0.375, 1.0, 0.375, 1.0, 0.3931, 0.9375, 0.3931, 0.8125, 0.375, 0.875, 0.375, 0.875, 0.3931, 0.8125, 0.3931, 0.6875, 0.375, 0.75, 0.375, 0.75, 0.3931, 0.6875, 0.3931, 0.5625, 0.375, 0.625, 0.375, 0.625, 0.3931, 0.5625, 0.3931, 0.4375, 0.375, 0.5, 0.375, 0.5, 0.3931, 0.4375, 0.3931, 0.3125, 0.375, 0.375, 0.375, 0.375, 0.3931, 0.3125, 0.3931, 0.1875, 0.375, 0.25, 0.375, 0.25, 0.3931, 0.1875, 0.3931, 0.0625, 0.375, 0.125, 0.375, 0.125, 0.3931, 0.0625, 0.3931, 0.375, 0.375, 0.4375, 0.375, 0.4375, 0.3931, 0.375, 0.3931, 0.5, 0.375, 0.5625, 0.375, 0.5625, 0.3931, 0.5, 0.3931, 0.5, 0.125, 0.5625, 0.125, 0.5625, 0.2266, 0.5, 0.2266, 0.375, 0.125, 0.4375, 0.125, 0.4375, 0.2266, 0.375, 0.2266, 0.875, 0.125, 0.9375, 0.125, 0.9375, 0.2266, 0.875, 0.2266, 0.0, 0.125, 0.0625, 0.125, 0.0625, 0.2266, 0.0, 0.2266, 0.75, 0.125, 0.8125, 0.125, 0.8125, 0.2266, 0.75, 0.2266, 0.625, 0.125, 0.6875, 0.125, 0.6875, 0.2266, 0.625, 0.2266, 0.25, 0.125, 0.3125, 0.125, 0.3125, 0.2266, 0.25, 0.2266, 0.125, 0.125, 0.1875, 0.125, 0.1875, 0.2266, 0.125, 0.2266, 0.9375, 0.125, 1.0, 0.125, 1.0, 0.2266, 0.9375, 0.2266, 0.8125, 0.125, 0.875, 0.125, 0.875, 0.2266, 0.8125, 0.2266, 0.6875, 0.125, 0.75, 0.125, 0.75, 0.2266, 0.6875, 0.2266, 0.5625, 0.125, 0.625, 0.125, 0.625, 0.2266, 0.5625, 0.2266, 0.4375, 0.125, 0.5, 0.125, 0.5, 0.2266, 0.4375, 0.2266, 0.3125, 0.125, 0.375, 0.125, 0.375, 0.2266, 0.3125, 0.2266, 0.1875, 0.125, 0.25, 0.125, 0.25, 0.2266, 0.1875, 0.2266, 0.0625, 0.125, 0.125, 0.125, 0.125, 0.2266, 0.0625, 0.2266])
me_plane.materials.append(mat_material_001)
me_plane.materials.append(mat_material_002)
me_plane.materials.append(mat_material_003)
me_plane.use_mirror_x = True
me_plane.update()
me_plane_001 = bpy.data.meshes.new('Plane.001')
me_plane_001.from_pydata([(-1.0, -1.0, 0.0), (1.0, -1.0, 0.0), (-1.0, 1.0, 0.0), (1.0, 1.0, 0.0), (-1.0, 0.6106, 0.0), (1.0, 0.6106, 0.0), (-1.0, 0.5479, 0.0), (1.0, 0.5479, 0.0), (-0.8462, -1.0, 0.0), (-0.6923, -1.0, 0.0), (-0.5385, -1.0, 0.0), (-0.3846, -1.0, 0.0), (-0.2308, -1.0, 0.0), (-0.07692, -1.0, 0.0), (0.07692, -1.0, 0.0), (0.2308, -1.0, 0.0), (0.3846, -1.0, 0.0), (0.5385, -1.0, 0.0), (0.6923, -1.0, 0.0), (0.8462, -1.0, 0.0), (0.8462, 1.0, 0.0), (0.6923, 1.0, 0.0), (0.5385, 1.0, 0.0), (0.3846, 1.0, 0.0), (0.2308, 1.0, 0.0), (0.07692, 1.0, 0.0), (-0.07692, 1.0, 0.0), (-0.2308, 1.0, 0.0), (-0.3846, 1.0, 0.0), (-0.5385, 1.0, 0.0), (-0.6923, 1.0, 0.0), (-0.8462, 1.0, 0.0), (0.8462, 0.6106, 0.0), (0.6923, 0.6106, 0.0), (0.5385, 0.6106, 0.0), (0.3846, 0.6106, 0.0), (0.2308, 0.6106, 0.0), (0.07692, 0.6106, 0.0), (-0.07692, 0.6106, 0.0), (-0.2308, 0.6106, 0.0), (-0.3846, 0.6106, 0.0), (-0.5385, 0.6106, 0.0), (-0.6923, 0.6106, 0.0), (-0.8462, 0.6106, 0.0), (0.8462, 0.5479, 0.0), (0.6923, 0.5479, 0.0), (0.5385, 0.4418, 9.842e-09), (0.3846, 0.5479, 0.0), (0.2308, 0.5479, 0.0), (0.07692, 0.5479, 0.0), (-0.07692, 0.5479, 0.0), (-0.2308, 0.5479, 0.0), (-0.3846, 0.5479, 0.0), (-0.5385, 0.4418, 9.842e-09), (-0.6923, 0.5479, 0.0), (-0.8462, 0.5479, 0.0), (-0.5385, 0.5479, 3.656e-09), (0.5385, 0.5479, 3.656e-09)], [], [(32, 5, 3, 20), (44, 7, 5, 32), (19, 1, 7, 44), (0, 8, 55, 6), (8, 9, 54, 55), (9, 10, 53, 54), (10, 11, 52, 53), (11, 12, 51, 52), (12, 13, 50, 51), (13, 14, 49, 50), (14, 15, 48, 49), (15, 16, 47, 48), (16, 17, 46, 47), (17, 18, 45, 46), (18, 19, 44, 45), (6, 55, 43, 4), (55, 54, 42, 43), (54, 53, 56), (52, 40, 41, 56), (52, 51, 39, 40), (51, 50, 38, 39), (50, 49, 37, 38), (49, 48, 36, 37), (48, 47, 35, 36), (47, 46, 57), (45, 33, 34, 57), (45, 44, 32, 33), (4, 43, 31, 2), (43, 42, 30, 31), (42, 41, 29, 30), (41, 40, 28, 29), (40, 39, 27, 28), (39, 38, 26, 27), (38, 37, 25, 26), (37, 36, 24, 25), (36, 35, 23, 24), (35, 34, 22, 23), (34, 33, 21, 22), (33, 32, 20, 21), (42, 54, 56, 41), (53, 52, 56), (35, 47, 57, 34), (46, 45, 57)])
me_plane_001.polygons.foreach_set('material_index', [0, 1, 0, 0, 0, 0, 0, 0, 0, 0, 0, 0, 0, 0, 0, 1, 1, 2, 1, 1, 1, 1, 1, 1, 2, 1, 1, 0, 0, 0, 0, 0, 0, 0, 0, 0, 0, 0, 0, 1, 2, 1, 2])
_uv = me_plane_001.uv_layers.new(name='UVMap')
_uv.uv.foreach_set('vector', [0.9231, 0.8053, 1.0, 0.8053, 1.0, 1.0, 0.9231, 1.0, 0.9231, 0.7739, 1.0, 0.7739, 1.0, 0.8053, 0.9231, 0.8053, 0.9231, 0.0, 1.0, 0.0, 1.0, 0.7739, 0.9231, 0.7739, 0.0, 0.0, 0.07692, 0.0, 0.07692, 0.7739, 0.0, 0.7739, 0.07692, 0.0, 0.1538, 0.0, 0.1538, 0.7739, 0.07692, 0.7739, 0.1538, 0.0, 0.2308, 0.0, 0.2308, 0.7739, 0.1538, 0.7739, 0.2308, 0.0, 0.3077, 0.0, 0.3077, 0.7739, 0.2308, 0.7739, 0.3077, 0.0, 0.3846, 0.0, 0.3846, 0.7739, 0.3077, 0.7739, 0.3846, 0.0, 0.4615, 0.0, 0.4615, 0.7739, 0.3846, 0.7739, 0.4615, 0.0, 0.5385, 0.0, 0.5385, 0.7739, 0.4615, 0.7739, 0.5385, 0.0, 0.6154, 0.0, 0.6154, 0.7739, 0.5385, 0.7739, 0.6154, 0.0, 0.6923, 0.0, 0.6923, 0.7739, 0.6154, 0.7739, 0.6923, 0.0, 0.7692, 0.0, 0.7692, 0.7739, 0.6923, 0.7739, 0.7692, 0.0, 0.8462, 0.0, 0.8462, 0.7739, 0.7692, 0.7739, 0.8462, 0.0, 0.9231, 0.0, 0.9231, 0.7739, 0.8462, 0.7739, 0.0, 0.7739, 0.07692, 0.7739, 0.07692, 0.8053, 0.0, 0.8053, 0.07692, 0.7739, 0.1538, 0.7739, 0.1538, 0.8053, 0.07692, 0.8053, 0.1538, 0.7739, 0.2308, 0.7739, 0.2308, 0.7936, 0.3077, 0.7739, 0.3077, 0.8053, 0.2308, 0.8053, 0.2308, 0.7936, 0.3077, 0.7739, 0.3846, 0.7739, 0.3846, 0.8053, 0.3077, 0.8053, 0.3846, 0.7739, 0.4615, 0.7739, 0.4615, 0.8053, 0.3846, 0.8053, 0.4615, 0.7739, 0.5385, 0.7739, 0.5385, 0.8053, 0.4615, 0.8053, 0.5385, 0.7739, 0.6154, 0.7739, 0.6154, 0.8053, 0.5385, 0.8053, 0.6154, 0.7739, 0.6923, 0.7739, 0.6923, 0.8053, 0.6154, 0.8053, 0.6923, 0.7739, 0.7692, 0.7739, 0.7692, 0.7936, 0.8462, 0.7739, 0.8462, 0.8053, 0.7692, 0.8053, 0.7692, 0.7936, 0.8462, 0.7739, 0.9231, 0.7739, 0.9231, 0.8053, 0.8462, 0.8053, 0.0, 0.8053, 0.07692, 0.8053, 0.07692, 1.0, 0.0, 1.0, 0.07692, 0.8053, 0.1538, 0.8053, 0.1538, 1.0, 0.07692, 1.0, 0.1538, 0.8053, 0.2308, 0.8053, 0.2308, 1.0, 0.1538, 1.0, 0.2308, 0.8053, 0.3077, 0.8053, 0.3077, 1.0, 0.2308, 1.0, 0.3077, 0.8053, 0.3846, 0.8053, 0.3846, 1.0, 0.3077, 1.0, 0.3846, 0.8053, 0.4615, 0.8053, 0.4615, 1.0, 0.3846, 1.0, 0.4615, 0.8053, 0.5385, 0.8053, 0.5385, 1.0, 0.4615, 1.0, 0.5385, 0.8053, 0.6154, 0.8053, 0.6154, 1.0, 0.5385, 1.0, 0.6154, 0.8053, 0.6923, 0.8053, 0.6923, 1.0, 0.6154, 1.0, 0.6923, 0.8053, 0.7692, 0.8053, 0.7692, 1.0, 0.6923, 1.0, 0.7692, 0.8053, 0.8462, 0.8053, 0.8462, 1.0, 0.7692, 1.0, 0.8462, 0.8053, 0.9231, 0.8053, 0.9231, 1.0, 0.8462, 1.0, 0.1538, 0.8053, 0.1538, 0.7739, 0.2308, 0.7936, 0.2308, 0.8053, 0.2308, 0.7739, 0.3077, 0.7739, 0.2308, 0.7936, 0.6923, 0.8053, 0.6923, 0.7739, 0.7692, 0.7936, 0.7692, 0.8053, 0.7692, 0.7739, 0.8462, 0.7739, 0.7692, 0.7936])
me_plane_001.materials.append(mat_material_001)
me_plane_001.materials.append(mat_material_002)
me_plane_001.materials.append(mat_material_004)
me_plane_001.use_mirror_x = True
me_plane_001.update()
me_plane_002 = bpy.data.meshes.new('Plane.002')
me_plane_002.from_pydata([(-1.0, -1.0, 0.0), (1.0, -1.0, 0.0), (-1.0, 1.0, 0.0), (1.0, 1.0, 0.0), (-1.0, 0.9533, 0.0), (-1.0, 0.9259, 0.0), (-1.0, 0.8985, 0.0), (-1.0, 0.8711, 0.0), (-1.0, 0.8437, 0.0), (-1.0, 0.8163, 0.0), (-1.0, 0.7889, 0.0), (-1.0, 0.7615, 0.0), (-1.0, 0.7341, 0.0), (-1.0, 0.7067, 0.0), (-1.0, 0.6793, 0.0), (-1.0, 0.6519, 0.0), (-1.0, 0.6245, 0.0), (-1.0, 0.5971, 0.0), (-1.0, 0.5697, 0.0), (-1.0, 0.5423, 0.0), (-1.0, 0.5149, 0.0), (-1.0, 0.4875, 0.0), (-1.0, 0.4601, 0.0), (-1.0, 0.4327, 0.0), (-1.0, 0.4053, 0.0), (-1.0, 0.3779, 0.0), (-1.0, 0.3505, 0.0), (-1.0, 0.3231, 0.0), (-1.0, 0.2957, 0.0), (-1.0, 0.2683, 0.0), (-1.0, 0.2409, 0.0), (-1.0, 0.2135, 0.0), (-1.0, 0.1861, 0.0), (-1.0, 0.1587, 0.0), (-1.0, 0.1313, 0.0), (-1.0, 0.1039, 0.0), (-1.0, 0.07654, 0.0), (-1.0, 0.04915, 0.0), (-1.0, 0.02175, 0.0), (-1.0, -0.005647, 0.0), (-1.0, -0.03304, 0.0), (-1.0, -0.06044, 0.0), (-1.0, -0.08784, 0.0), (-1.0, -0.1152, 0.0), (-1.0, -0.1426, 0.0), (-1.0, -0.17, 0.0), (-1.0, -0.1974, 0.0), (-1.0, -0.2248, 0.0), (-1.0, -0.2522, 0.0), (-1.0, -0.2796, 0.0), (-1.0, -0.307, 0.0), (-1.0, -0.3344, 0.0), (-1.0, -0.3618, 0.0), (-1.0, -0.3892, 0.0), (-1.0, -0.4166, 0.0), (-1.0, -0.444, 0.0), (-1.0, -0.4714, 0.0), (-1.0, -0.4988, 0.0), (-1.0, -0.5262, 0.0), (-1.0, -0.5536, 0.0), (-1.0, -0.581, 0.0), (-1.0, -0.6084, 0.0), (-1.0, -0.6358, 0.0), (-1.0, -0.6632, 0.0), (-1.0, -0.6906, 0.0), (-1.0, -0.718, 0.0), (-1.0, -0.7454, 0.0), (-1.0, -0.7728, 0.0), (-1.0, -0.8002, 0.0), (-1.0, -0.8276, 0.0), (-1.0, -0.855, 0.0), (-1.0, -0.8824, 0.0), (-1.0, -0.9098, 0.0), (-1.0, -0.9372, 0.0), (-1.0, -0.9646, 0.0), (-1.0, -0.9919, 0.0), (1.0, -0.9919, 0.0), (1.0, -0.9646, 0.0), (1.0, -0.9372, 0.0), (1.0, -0.9098, 0.0), (1.0, -0.8824, 0.0), (1.0, -0.855, 0.0), (1.0, -0.8276, 0.0), (1.0, -0.8002, 0.0), (1.0, -0.7728, 0.0), (1.0, -0.7454, 0.0), (1.0, -0.718, 0.0), (1.0, -0.6906, 0.0), (1.0, -0.6632, 0.0), (1.0, -0.6358, 0.0), (1.0, -0.6084, 0.0), (1.0, -0.581, 0.0), (1.0, -0.5536, 0.0), (1.0, -0.5262, 0.0), (1.0, -0.4988, 0.0), (1.0, -0.4714, 0.0), (1.0, -0.444, 0.0), (1.0, -0.4166, 0.0), (1.0, -0.3892, 0.0), (1.0, -0.3618, 0.0), (1.0, -0.3344, 0.0), (1.0, -0.307, 0.0), (1.0, -0.2796, 0.0), (1.0, -0.2522, 0.0), (1.0, -0.2248, 0.0), (1.0, -0.1974, 0.0), (1.0, -0.17, 0.0), (1.0, -0.1426, 0.0), (1.0, -0.1152, 0.0), (1.0, -0.08784, 0.0), (1.0, -0.06044, 0.0), (1.0, -0.03304, 0.0), (1.0, -0.005647, 0.0), (1.0, 0.02175, 0.0), (1.0, 0.04915, 0.0), (1.0, 0.07655, 0.0), (1.0, 0.1039, 0.0), (1.0, 0.1313, 0.0), (1.0, 0.1587, 0.0), (1.0, 0.1861, 0.0), (1.0, 0.2135, 0.0), (1.0, 0.2409, 0.0), (1.0, 0.2683, 0.0), (1.0, 0.2957, 0.0), (1.0, 0.3231, 0.0), (1.0, 0.3505, 0.0), (1.0, 0.3779, 0.0), (1.0, 0.4053, 0.0), (1.0, 0.4327, 0.0), (1.0, 0.4601, 0.0), (1.0, 0.4875, 0.0), (1.0, 0.5149, 0.0), (1.0, 0.5423, 0.0), (1.0, 0.5697, 0.0), (1.0, 0.5971, 0.0), (1.0, 0.6245, 0.0), (1.0, 0.6519, 0.0), (1.0, 0.6793, 0.0), (1.0, 0.7067, 0.0), (1.0, 0.7341, 0.0), (1.0, 0.7615, 0.0), (1.0, 0.7889, 0.0), (1.0, 0.8163, 0.0), (1.0, 0.8437, 0.0), (1.0, 0.8711, 0.0), (1.0, 0.8985, 0.0), (1.0, 0.9259, 0.0), (1.0, 0.9533, 0.0)], [], [(4, 147, 3, 2), (0, 1, 76, 75), (75, 76, 77, 74), (74, 77, 78, 73), (73, 78, 79, 72), (72, 79, 80, 71), (71, 80, 81, 70), (70, 81, 82, 69), (69, 82, 83, 68), (68, 83, 84, 67), (67, 84, 85, 66), (66, 85, 86, 65), (65, 86, 87, 64), (64, 87, 88, 63), (63, 88, 89, 62), (62, 89, 90, 61), (61, 90, 91, 60), (60, 91, 92, 59), (59, 92, 93, 58), (58, 93, 94, 57), (57, 94, 95, 56), (56, 95, 96, 55), (55, 96, 97, 54), (54, 97, 98, 53), (53, 98, 99, 52), (52, 99, 100, 51), (51, 100, 101, 50), (50, 101, 102, 49), (49, 102, 103, 48), (48, 103, 104, 47), (47, 104, 105, 46), (46, 105, 106, 45), (45, 106, 107, 44), (44, 107, 108, 43), (43, 108, 109, 42), (42, 109, 110, 41), (41, 110, 111, 40), (40, 111, 112, 39), (39, 112, 113, 38), (38, 113, 114, 37), (37, 114, 115, 36), (36, 115, 116, 35), (35, 116, 117, 34), (34, 117, 118, 33), (33, 118, 119, 32), (32, 119, 120, 31), (31, 120, 121, 30), (30, 121, 122, 29), (29, 122, 123, 28), (28, 123, 124, 27), (27, 124, 125, 26), (26, 125, 126, 25), (25, 126, 127, 24), (24, 127, 128, 23), (23, 128, 129, 22), (22, 129, 130, 21), (21, 130, 131, 20), (20, 131, 132, 19), (19, 132, 133, 18), (18, 133, 134, 17), (17, 134, 135, 16), (16, 135, 136, 15), (15, 136, 137, 14), (14, 137, 138, 13), (13, 138, 139, 12), (12, 139, 140, 11), (11, 140, 141, 10), (10, 141, 142, 9), (9, 142, 143, 8), (8, 143, 144, 7), (7, 144, 145, 6), (6, 145, 146, 5), (5, 146, 147, 4)])
me_plane_002.polygons.foreach_set('material_index', [0, 0, 1, 0, 1, 0, 1, 0, 1, 0, 1, 0, 1, 0, 1, 0, 1, 0, 1, 0, 1, 0, 1, 0, 1, 0, 1, 0, 1, 0, 1, 0, 1, 0, 1, 0, 1, 0, 1, 0, 1, 0, 1, 0, 1, 0, 1, 0, 1, 0, 1, 0, 1, 0, 1, 0, 1, 0, 1, 0, 1, 0, 1, 0, 1, 0, 1, 0, 1, 0, 1, 0, 1])
_uv = me_plane_002.uv_layers.new(name='UVMap')
_uv.uv.foreach_set('vector', [0.0, 0.9766, 1.0, 0.9766, 1.0, 1.0, 0.0, 1.0, 0.0, 0.0, 1.0, 0.0, 1.0, 0.004026, 0.0, 0.004026, 0.0, 0.004026, 1.0, 0.004026, 1.0, 0.01772, 0.0, 0.01772, 0.0, 0.01772, 1.0, 0.01772, 1.0, 0.03142, 0.0, 0.03142, 0.0, 0.03142, 1.0, 0.03142, 1.0, 0.04512, 0.0, 0.04512, 0.0, 0.04512, 1.0, 0.04512, 1.0, 0.05882, 0.0, 0.05882, 0.0, 0.05882, 1.0, 0.05882, 1.0, 0.07252, 0.0, 0.07252, 0.0, 0.07252, 1.0, 0.07252, 1.0, 0.08622, 0.0, 0.08622, 0.0, 0.08622, 1.0, 0.08622, 1.0, 0.09992, 0.0, 0.09992, 0.0, 0.09992, 1.0, 0.09992, 1.0, 0.1136, 0.0, 0.1136, 0.0, 0.1136, 1.0, 0.1136, 1.0, 0.1273, 0.0, 0.1273, 0.0, 0.1273, 1.0, 0.1273, 1.0, 0.141, 0.0, 0.141, 0.0, 0.141, 1.0, 0.141, 1.0, 0.1547, 0.0, 0.1547, 0.0, 0.1547, 1.0, 0.1547, 1.0, 0.1684, 0.0, 0.1684, 0.0, 0.1684, 1.0, 0.1684, 1.0, 0.1821, 0.0, 0.1821, 0.0, 0.1821, 1.0, 0.1821, 1.0, 0.1958, 0.0, 0.1958, 0.0, 0.1958, 1.0, 0.1958, 1.0, 0.2095, 0.0, 0.2095, 0.0, 0.2095, 1.0, 0.2095, 1.0, 0.2232, 0.0, 0.2232, 0.0, 0.2232, 1.0, 0.2232, 1.0, 0.2369, 0.0, 0.2369, 0.0, 0.2369, 1.0, 0.2369, 1.0, 0.2506, 0.0, 0.2506, 0.0, 0.2506, 1.0, 0.2506, 1.0, 0.2643, 0.0, 0.2643, 0.0, 0.2643, 1.0, 0.2643, 1.0, 0.278, 0.0, 0.278, 0.0, 0.278, 1.0, 0.278, 1.0, 0.2917, 0.0, 0.2917, 0.0, 0.2917, 1.0, 0.2917, 1.0, 0.3054, 0.0, 0.3054, 0.0, 0.3054, 1.0, 0.3054, 1.0, 0.3191, 0.0, 0.3191, 0.0, 0.3191, 1.0, 0.3191, 1.0, 0.3328, 0.0, 0.3328, 0.0, 0.3328, 1.0, 0.3328, 1.0, 0.3465, 0.0, 0.3465, 0.0, 0.3465, 1.0, 0.3465, 1.0, 0.3602, 0.0, 0.3602, 0.0, 0.3602, 1.0, 0.3602, 1.0, 0.3739, 0.0, 0.3739, 0.0, 0.3739, 1.0, 0.3739, 1.0, 0.3876, 0.0, 0.3876, 0.0, 0.3876, 1.0, 0.3876, 1.0, 0.4013, 0.0, 0.4013, 0.0, 0.4013, 1.0, 0.4013, 1.0, 0.415, 0.0, 0.415, 0.0, 0.415, 1.0, 0.415, 1.0, 0.4287, 0.0, 0.4287, 0.0, 0.4287, 1.0, 0.4287, 1.0, 0.4424, 0.0, 0.4424, 0.0, 0.4424, 1.0, 0.4424, 1.0, 0.4561, 0.0, 0.4561, 0.0, 0.4561, 1.0, 0.4561, 1.0, 0.4698, 0.0, 0.4698, 0.0, 0.4698, 1.0, 0.4698, 1.0, 0.4835, 0.0, 0.4835, 0.0, 0.4835, 1.0, 0.4835, 1.0, 0.4972, 0.0, 0.4972, 0.0, 0.4972, 1.0, 0.4972, 1.0, 0.5109, 0.0, 0.5109, 0.0, 0.5109, 1.0, 0.5109, 1.0, 0.5246, 0.0, 0.5246, 0.0, 0.5246, 1.0, 0.5246, 1.0, 0.5383, 0.0, 0.5383, 0.0, 0.5383, 1.0, 0.5383, 1.0, 0.552, 0.0, 0.552, 0.0, 0.552, 1.0, 0.552, 1.0, 0.5657, 0.0, 0.5657, 0.0, 0.5657, 1.0, 0.5657, 1.0, 0.5794, 0.0, 0.5794, 0.0, 0.5794, 1.0, 0.5794, 1.0, 0.5931, 0.0, 0.5931, 0.0, 0.5931, 1.0, 0.5931, 1.0, 0.6068, 0.0, 0.6068, 0.0, 0.6068, 1.0, 0.6068, 1.0, 0.6205, 0.0, 0.6205, 0.0, 0.6205, 1.0, 0.6205, 1.0, 0.6342, 0.0, 0.6342, 0.0, 0.6342, 1.0, 0.6342, 1.0, 0.6479, 0.0, 0.6479, 0.0, 0.6479, 1.0, 0.6479, 1.0, 0.6616, 0.0, 0.6616, 0.0, 0.6616, 1.0, 0.6616, 1.0, 0.6753, 0.0, 0.6753, 0.0, 0.6753, 1.0, 0.6753, 1.0, 0.689, 0.0, 0.689, 0.0, 0.689, 1.0, 0.689, 1.0, 0.7027, 0.0, 0.7027, 0.0, 0.7027, 1.0, 0.7027, 1.0, 0.7164, 0.0, 0.7164, 0.0, 0.7164, 1.0, 0.7164, 1.0, 0.7301, 0.0, 0.7301, 0.0, 0.7301, 1.0, 0.7301, 1.0, 0.7438, 0.0, 0.7438, 0.0, 0.7438, 1.0, 0.7438, 1.0, 0.7575, 0.0, 0.7575, 0.0, 0.7575, 1.0, 0.7575, 1.0, 0.7711, 0.0, 0.7711, 0.0, 0.7711, 1.0, 0.7711, 1.0, 0.7848, 0.0, 0.7848, 0.0, 0.7848, 1.0, 0.7848, 1.0, 0.7985, 0.0, 0.7985, 0.0, 0.7985, 1.0, 0.7985, 1.0, 0.8122, 0.0, 0.8122, 0.0, 0.8122, 1.0, 0.8122, 1.0, 0.8259, 0.0, 0.8259, 0.0, 0.8259, 1.0, 0.8259, 1.0, 0.8396, 0.0, 0.8396, 0.0, 0.8396, 1.0, 0.8396, 1.0, 0.8533, 0.0, 0.8533, 0.0, 0.8533, 1.0, 0.8533, 1.0, 0.867, 0.0, 0.867, 0.0, 0.867, 1.0, 0.867, 1.0, 0.8807, 0.0, 0.8807, 0.0, 0.8807, 1.0, 0.8807, 1.0, 0.8944, 0.0, 0.8944, 0.0, 0.8944, 1.0, 0.8944, 1.0, 0.9081, 0.0, 0.9081, 0.0, 0.9081, 1.0, 0.9081, 1.0, 0.9218, 0.0, 0.9218, 0.0, 0.9218, 1.0, 0.9218, 1.0, 0.9355, 0.0, 0.9355, 0.0, 0.9355, 1.0, 0.9355, 1.0, 0.9492, 0.0, 0.9492, 0.0, 0.9492, 1.0, 0.9492, 1.0, 0.9629, 0.0, 0.9629, 0.0, 0.9629, 1.0, 0.9629, 1.0, 0.9766, 0.0, 0.9766])
me_plane_002.materials.append(mat_material_001)
me_plane_002.materials.append(mat_material_005)
me_plane_002.update()
me_plane_003 = bpy.data.meshes.new('Plane.003')
me_plane_003.from_pydata([(-1.0, -1.0, 0.0), (1.0, -1.0, 0.0), (-1.0, 1.0, 0.0), (1.0, 1.0, 0.0)], [], [(0, 1, 3, 2)])
_uv = me_plane_003.uv_layers.new(name='UVMap')
_uv.uv.foreach_set('vector', [0.0, 0.0, 1.0, 0.0, 1.0, 1.0, 0.0, 1.0])
me_plane_003.materials.append(mat_material_006)
me_plane_003.update()

# ---- objects
ob_camera = bpy.data.objects.new('Camera', cam_camera)
ob_plane = bpy.data.objects.new('Plane', me_plane)
ob_plane_001 = bpy.data.objects.new('Plane.001', me_plane_001)
ob_plane_002 = bpy.data.objects.new('Plane.002', me_plane_002)
ob_plane_003 = bpy.data.objects.new('Plane.003', me_plane_003)

# ---- transforms, parenting, visibility, modifiers, constraints
ob_camera.location = (-5.675, -24.71, 0.7397)
ob_camera.rotation_euler = (1.549, -5.927e-08, -0.008867)
ob_camera.lock_rotations_4d = False
ob_camera.empty_display_type = 'ARROWS'
ob_camera.color = (0.0, 0.0, 0.0, 0.0)
ob_camera.display_type = 'WIRE'
ob_camera.lineart.crease_threshold = 0.0
ob_plane.location = (-8.539, 0.0, 3.099)
ob_plane.rotation_euler = (1.571, -0.0, 0.0)
ob_plane.scale = (1.0, 2.123, 1.0)
ob_plane.use_mesh_mirror_x = True
ob_plane_001.location = (10.94, 0.0, -1.139)
ob_plane_001.rotation_euler = (1.571, -0.0, 0.0)
ob_plane_001.scale = (1.0, 2.123, 1.0)
ob_plane_001.use_mesh_mirror_x = True
ob_plane_002.location = (0.0, 0.5791, 0.0)
ob_plane_002.rotation_euler = (1.571, -0.0, 0.0)
ob_plane_002.scale = (0.181, 16.1, 1.0)
ob_plane_003.location = (7.418, -7.544e-07, 5.614)
ob_plane_003.rotation_euler = (1.571, -0.0, 0.0)
ob_plane_003.scale = (0.6855, 0.6855, 0.6855)

# ---- collection membership
col_collection.objects.link(ob_camera)
col_collection.objects.link(ob_plane)
col_collection.objects.link(ob_plane_001)
col_collection.objects.link(ob_plane_002)
col_collection.objects.link(ob_plane_003)

# ---- scene / render settings (as saved in the file)
scene.camera = ob_camera
scene.frame_start = 1; scene.frame_end = 293; scene.frame_set(21)
scene.render.engine = 'BLENDER_EEVEE_NEXT'
scene.render.use_motion_blur = True
scene.render.motion_blur_shutter = 0.01
scene.cycles.sampling_pattern = 'TABULATED_SOBOL'
scene.cycles.use_light_tree = False
scene.view_settings.view_transform = 'Filmic'
bpy.context.view_layer.update()

